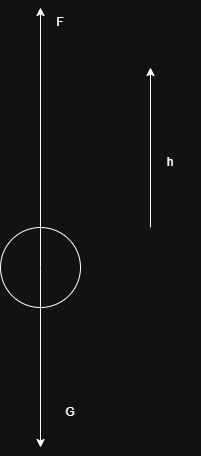

The diagram above was exported from draw.io. Its source (the exported page's mxGraphModel, read from the mxfile embedded in the PNG):
<mxGraphModel dx="1281" dy="626" grid="1" gridSize="10" guides="1" tooltips="1" connect="1" arrows="1" fold="1" page="1" pageScale="1" pageWidth="850" pageHeight="1100" math="0" shadow="0">
  <root>
    <mxCell id="0" />
    <mxCell id="1" parent="0" />
    <mxCell id="dBqhRTRm8L6a58VztqO4-1" value="" style="ellipse;whiteSpace=wrap;html=1;aspect=fixed;" vertex="1" parent="1">
      <mxGeometry x="330" y="280" width="80" height="80" as="geometry" />
    </mxCell>
    <mxCell id="dBqhRTRm8L6a58VztqO4-2" value="" style="endArrow=classic;html=1;rounded=0;" edge="1" parent="1">
      <mxGeometry width="50" height="50" relative="1" as="geometry">
        <mxPoint x="370" y="320" as="sourcePoint" />
        <mxPoint x="370" y="60" as="targetPoint" />
      </mxGeometry>
    </mxCell>
    <mxCell id="dBqhRTRm8L6a58VztqO4-3" value="F" style="text;html=1;whiteSpace=wrap;strokeColor=none;fillColor=none;align=center;verticalAlign=middle;rounded=0;" vertex="1" parent="1">
      <mxGeometry x="360" y="60" width="60" height="30" as="geometry" />
    </mxCell>
    <mxCell id="dBqhRTRm8L6a58VztqO4-4" value="" style="endArrow=classic;html=1;rounded=0;" edge="1" parent="1">
      <mxGeometry width="50" height="50" relative="1" as="geometry">
        <mxPoint x="480" y="280" as="sourcePoint" />
        <mxPoint x="480" y="120" as="targetPoint" />
      </mxGeometry>
    </mxCell>
    <mxCell id="dBqhRTRm8L6a58VztqO4-5" value="h" style="text;html=1;whiteSpace=wrap;strokeColor=none;fillColor=none;align=center;verticalAlign=middle;rounded=0;" vertex="1" parent="1">
      <mxGeometry x="470" y="200" width="60" height="30" as="geometry" />
    </mxCell>
    <mxCell id="dBqhRTRm8L6a58VztqO4-6" value="" style="endArrow=classic;html=1;rounded=0;" edge="1" parent="1">
      <mxGeometry width="50" height="50" relative="1" as="geometry">
        <mxPoint x="370" y="320" as="sourcePoint" />
        <mxPoint x="370" y="500" as="targetPoint" />
      </mxGeometry>
    </mxCell>
    <mxCell id="dBqhRTRm8L6a58VztqO4-7" value="G" style="text;html=1;whiteSpace=wrap;strokeColor=none;fillColor=none;align=center;verticalAlign=middle;rounded=0;" vertex="1" parent="1">
      <mxGeometry x="370" y="450" width="60" height="30" as="geometry" />
    </mxCell>
  </root>
</mxGraphModel>